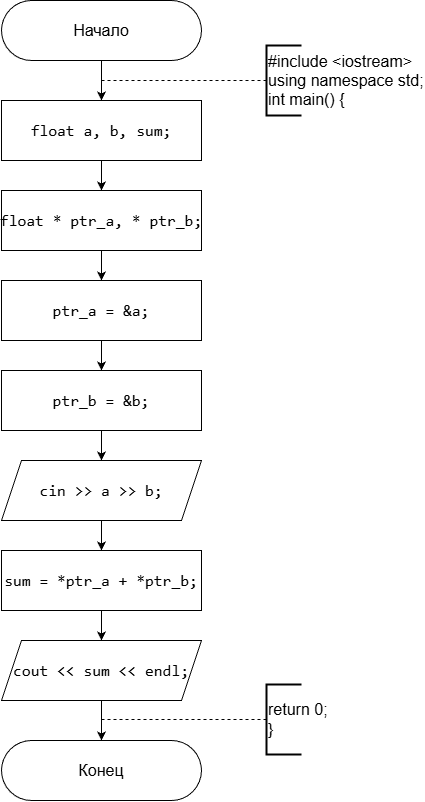

The diagram above was exported from draw.io. Its source (the exported page's mxGraphModel, read from the mxfile embedded in the PNG):
<mxGraphModel dx="416" dy="443" grid="1" gridSize="10" guides="1" tooltips="1" connect="1" arrows="1" fold="1" page="1" pageScale="1" pageWidth="827" pageHeight="1169" background="#ffffff" math="0" shadow="0">
  <root>
    <mxCell id="0" />
    <mxCell id="1" parent="0" />
    <mxCell id="EgvSpXwhqtDO7ciow2Es-3" edge="1" parent="1" source="EgvSpXwhqtDO7ciow2Es-1" style="edgeStyle=orthogonalEdgeStyle;rounded=0;orthogonalLoop=1;jettySize=auto;html=1;" target="EgvSpXwhqtDO7ciow2Es-2" value="">
      <mxGeometry relative="1" as="geometry" />
    </mxCell>
    <mxCell id="EgvSpXwhqtDO7ciow2Es-1" parent="1" style="rounded=1;whiteSpace=wrap;html=1;arcSize=50;fontSize=16;" value="Начало" vertex="1">
      <mxGeometry height="60" width="200" x="200" y="20" as="geometry" />
    </mxCell>
    <mxCell id="EgvSpXwhqtDO7ciow2Es-5" edge="1" parent="1" source="EgvSpXwhqtDO7ciow2Es-2" style="edgeStyle=orthogonalEdgeStyle;rounded=0;orthogonalLoop=1;jettySize=auto;html=1;" target="EgvSpXwhqtDO7ciow2Es-4" value="">
      <mxGeometry relative="1" as="geometry" />
    </mxCell>
    <mxCell id="EgvSpXwhqtDO7ciow2Es-2" parent="1" style="rounded=0;whiteSpace=wrap;html=1;fontSize=16;labelBackgroundColor=none;fontColor=default;" value="&lt;div style=&quot;font-family: Consolas, &amp;quot;Courier New&amp;quot;, monospace; line-height: 22px; white-space: pre;&quot;&gt;&lt;span style=&quot;&quot;&gt;float&lt;/span&gt; &lt;span style=&quot;&quot;&gt;a&lt;/span&gt;, &lt;span style=&quot;&quot;&gt;b&lt;/span&gt;, &lt;span style=&quot;&quot;&gt;sum&lt;/span&gt;;&lt;/div&gt;" vertex="1">
      <mxGeometry height="60" width="200" x="200" y="120" as="geometry" />
    </mxCell>
    <mxCell id="EgvSpXwhqtDO7ciow2Es-7" edge="1" parent="1" source="EgvSpXwhqtDO7ciow2Es-4" style="edgeStyle=orthogonalEdgeStyle;rounded=0;orthogonalLoop=1;jettySize=auto;html=1;" target="EgvSpXwhqtDO7ciow2Es-6" value="">
      <mxGeometry relative="1" as="geometry" />
    </mxCell>
    <mxCell id="EgvSpXwhqtDO7ciow2Es-4" parent="1" style="rounded=0;whiteSpace=wrap;html=1;fontSize=16;labelBackgroundColor=none;fontColor=default;" value="&lt;div style=&quot;font-family: Consolas, &amp;quot;Courier New&amp;quot;, monospace; line-height: 22px; white-space: pre;&quot;&gt;&lt;div style=&quot;line-height: 22px;&quot;&gt;&lt;span style=&quot;&quot;&gt;float&lt;/span&gt; &lt;span style=&quot;&quot;&gt;*&lt;/span&gt; &lt;span style=&quot;&quot;&gt;ptr_a&lt;/span&gt;, &lt;span style=&quot;&quot;&gt;*&lt;/span&gt; &lt;span style=&quot;&quot;&gt;ptr_b&lt;/span&gt;;&lt;/div&gt;&lt;/div&gt;" vertex="1">
      <mxGeometry height="60" width="200" x="200" y="210" as="geometry" />
    </mxCell>
    <mxCell id="EgvSpXwhqtDO7ciow2Es-9" edge="1" parent="1" source="EgvSpXwhqtDO7ciow2Es-6" style="edgeStyle=orthogonalEdgeStyle;rounded=0;orthogonalLoop=1;jettySize=auto;html=1;" target="EgvSpXwhqtDO7ciow2Es-8" value="">
      <mxGeometry relative="1" as="geometry" />
    </mxCell>
    <mxCell id="EgvSpXwhqtDO7ciow2Es-6" parent="1" style="rounded=0;whiteSpace=wrap;html=1;fontSize=16;labelBackgroundColor=none;fontColor=default;" value="&lt;div style=&quot;font-family: Consolas, &amp;quot;Courier New&amp;quot;, monospace; line-height: 22px; white-space: pre;&quot;&gt;&lt;div style=&quot;line-height: 22px;&quot;&gt;&lt;div style=&quot;line-height: 22px;&quot;&gt;&lt;span style=&quot;&quot;&gt;ptr_a&lt;/span&gt; &lt;span style=&quot;&quot;&gt;=&lt;/span&gt; &lt;span style=&quot;&quot;&gt;&amp;amp;&lt;/span&gt;&lt;span style=&quot;&quot;&gt;a&lt;/span&gt;;&lt;/div&gt;&lt;/div&gt;&lt;/div&gt;" vertex="1">
      <mxGeometry height="60" width="200" x="200" y="300" as="geometry" />
    </mxCell>
    <mxCell id="EgvSpXwhqtDO7ciow2Es-11" edge="1" parent="1" source="EgvSpXwhqtDO7ciow2Es-8" style="edgeStyle=orthogonalEdgeStyle;rounded=0;orthogonalLoop=1;jettySize=auto;html=1;" target="EgvSpXwhqtDO7ciow2Es-10" value="">
      <mxGeometry relative="1" as="geometry" />
    </mxCell>
    <mxCell id="EgvSpXwhqtDO7ciow2Es-8" parent="1" style="rounded=0;whiteSpace=wrap;html=1;fontSize=16;labelBackgroundColor=none;fontColor=default;" value="&lt;div style=&quot;font-family: Consolas, &amp;quot;Courier New&amp;quot;, monospace; line-height: 22px; white-space: pre;&quot;&gt;&lt;div style=&quot;line-height: 22px;&quot;&gt;&lt;div style=&quot;line-height: 22px;&quot;&gt;&lt;span style=&quot;&quot;&gt;ptr_b&lt;/span&gt; &lt;span style=&quot;&quot;&gt;=&lt;/span&gt; &lt;span style=&quot;&quot;&gt;&amp;amp;&lt;/span&gt;&lt;span style=&quot;&quot;&gt;b&lt;/span&gt;;&lt;/div&gt;&lt;/div&gt;&lt;/div&gt;" vertex="1">
      <mxGeometry height="60" width="200" x="200" y="390" as="geometry" />
    </mxCell>
    <mxCell id="EgvSpXwhqtDO7ciow2Es-13" edge="1" parent="1" source="EgvSpXwhqtDO7ciow2Es-10" style="edgeStyle=orthogonalEdgeStyle;rounded=0;orthogonalLoop=1;jettySize=auto;html=1;" target="EgvSpXwhqtDO7ciow2Es-12" value="">
      <mxGeometry relative="1" as="geometry" />
    </mxCell>
    <mxCell id="EgvSpXwhqtDO7ciow2Es-10" parent="1" style="shape=parallelogram;perimeter=parallelogramPerimeter;whiteSpace=wrap;html=1;fixedSize=1;fontSize=16;labelBackgroundColor=none;fontColor=default;" value="&lt;div style=&quot;font-family: Consolas, &amp;quot;Courier New&amp;quot;, monospace; line-height: 22px; white-space: pre;&quot;&gt;&lt;span style=&quot;&quot;&gt;cin&lt;/span&gt; &lt;span style=&quot;&quot;&gt;&amp;gt;&amp;gt;&lt;/span&gt; &lt;span style=&quot;&quot;&gt;a&lt;/span&gt; &lt;span style=&quot;&quot;&gt;&amp;gt;&amp;gt;&lt;/span&gt; &lt;span style=&quot;&quot;&gt;b&lt;/span&gt;;&lt;/div&gt;" vertex="1">
      <mxGeometry height="60" width="200" x="200" y="480" as="geometry" />
    </mxCell>
    <mxCell id="EgvSpXwhqtDO7ciow2Es-15" edge="1" parent="1" source="EgvSpXwhqtDO7ciow2Es-12" style="edgeStyle=orthogonalEdgeStyle;rounded=0;orthogonalLoop=1;jettySize=auto;html=1;" target="EgvSpXwhqtDO7ciow2Es-14" value="">
      <mxGeometry relative="1" as="geometry" />
    </mxCell>
    <mxCell id="EgvSpXwhqtDO7ciow2Es-12" parent="1" style="rounded=0;whiteSpace=wrap;html=1;fontSize=16;labelBackgroundColor=none;fontColor=default;" value="&lt;div style=&quot;font-family: Consolas, &amp;quot;Courier New&amp;quot;, monospace; line-height: 22px; white-space: pre;&quot;&gt;&lt;div style=&quot;line-height: 22px;&quot;&gt;&lt;div style=&quot;line-height: 22px;&quot;&gt;&lt;div style=&quot;line-height: 22px;&quot;&gt;&lt;span style=&quot;&quot;&gt;sum&lt;/span&gt; &lt;span style=&quot;&quot;&gt;=&lt;/span&gt; &lt;span style=&quot;&quot;&gt;*&lt;/span&gt;&lt;span style=&quot;&quot;&gt;ptr_a&lt;/span&gt; &lt;span style=&quot;&quot;&gt;+&lt;/span&gt; &lt;span style=&quot;&quot;&gt;*&lt;/span&gt;&lt;span style=&quot;&quot;&gt;ptr_b&lt;/span&gt;;&lt;/div&gt;&lt;/div&gt;&lt;/div&gt;&lt;/div&gt;" vertex="1">
      <mxGeometry height="60" width="200" x="200" y="570" as="geometry" />
    </mxCell>
    <mxCell id="EgvSpXwhqtDO7ciow2Es-17" edge="1" parent="1" source="EgvSpXwhqtDO7ciow2Es-14" style="edgeStyle=orthogonalEdgeStyle;rounded=0;orthogonalLoop=1;jettySize=auto;html=1;" target="EgvSpXwhqtDO7ciow2Es-16" value="">
      <mxGeometry relative="1" as="geometry" />
    </mxCell>
    <mxCell id="EgvSpXwhqtDO7ciow2Es-14" parent="1" style="shape=parallelogram;perimeter=parallelogramPerimeter;whiteSpace=wrap;html=1;fixedSize=1;fontSize=16;labelBackgroundColor=none;fontColor=default;" value="&lt;div style=&quot;font-family: Consolas, &amp;quot;Courier New&amp;quot;, monospace; line-height: 22px; white-space: pre;&quot;&gt;&lt;div style=&quot;line-height: 22px;&quot;&gt;&lt;span style=&quot;&quot;&gt;cout&lt;/span&gt; &lt;span style=&quot;&quot;&gt;&amp;lt;&amp;lt;&lt;/span&gt; &lt;span style=&quot;&quot;&gt;sum&lt;/span&gt; &lt;span style=&quot;&quot;&gt;&amp;lt;&amp;lt;&lt;/span&gt; &lt;span style=&quot;&quot;&gt;endl&lt;/span&gt;;&lt;/div&gt;&lt;/div&gt;" vertex="1">
      <mxGeometry height="60" width="200" x="200" y="660" as="geometry" />
    </mxCell>
    <mxCell id="EgvSpXwhqtDO7ciow2Es-16" parent="1" style="rounded=1;whiteSpace=wrap;html=1;arcSize=50;fontSize=16;" value="Конец" vertex="1">
      <mxGeometry height="60" width="200" x="200" y="760" as="geometry" />
    </mxCell>
    <mxCell id="EgvSpXwhqtDO7ciow2Es-18" edge="1" parent="1" style="endArrow=none;dashed=1;html=1;rounded=0;" target="EgvSpXwhqtDO7ciow2Es-19" value="">
      <mxGeometry height="50" relative="1" width="50" as="geometry">
        <mxPoint x="300" y="100" as="sourcePoint" />
        <mxPoint x="490" y="100" as="targetPoint" />
      </mxGeometry>
    </mxCell>
    <mxCell id="EgvSpXwhqtDO7ciow2Es-19" parent="1" style="strokeWidth=2;html=1;shape=mxgraph.flowchart.annotation_1;align=left;pointerEvents=1;fontSize=16;" value="#include &amp;lt;iostream&amp;gt;&lt;div&gt;using namespace std;&lt;/div&gt;&lt;div&gt;int main() {&lt;/div&gt;" vertex="1">
      <mxGeometry height="70" width="35" x="465" y="65" as="geometry" />
    </mxCell>
    <mxCell id="EgvSpXwhqtDO7ciow2Es-20" edge="1" parent="1" style="endArrow=none;dashed=1;html=1;rounded=0;" target="EgvSpXwhqtDO7ciow2Es-21" value="">
      <mxGeometry height="50" relative="1" width="50" as="geometry">
        <mxPoint x="300" y="739" as="sourcePoint" />
        <mxPoint x="490" y="739" as="targetPoint" />
      </mxGeometry>
    </mxCell>
    <mxCell id="EgvSpXwhqtDO7ciow2Es-21" parent="1" style="strokeWidth=2;html=1;shape=mxgraph.flowchart.annotation_1;align=left;pointerEvents=1;fontSize=16;" value="return 0;&lt;div&gt;}&lt;/div&gt;" vertex="1">
      <mxGeometry height="70" width="35" x="465" y="704" as="geometry" />
    </mxCell>
  </root>
</mxGraphModel>